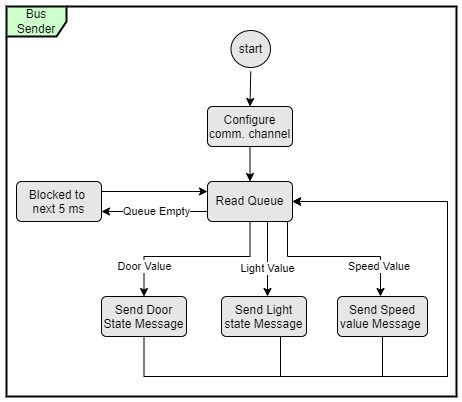

The diagram above was exported from draw.io. Its source (the exported page's mxGraphModel, read from the mxfile embedded in the PNG):
<mxGraphModel dx="1008" dy="491" grid="1" gridSize="10" guides="1" tooltips="1" connect="1" arrows="1" fold="1" page="1" pageScale="1" pageWidth="1169" pageHeight="827" math="0" shadow="0">
  <root>
    <mxCell id="0" />
    <mxCell id="1" parent="0" />
    <mxCell id="Z6Wr5xvfd3Fye9eb3mMq-1" value="Bus Sender" style="shape=umlFrame;whiteSpace=wrap;fillColor=#CCFFCC;container=1;collapsible=0;recursiveResize=0;strokeWidth=2;" parent="1" vertex="1">
      <mxGeometry x="10" y="10" width="450" height="390" as="geometry" />
    </mxCell>
    <mxCell id="Z6Wr5xvfd3Fye9eb3mMq-2" value="start" style="ellipse;html=1;shape=startState;fillColor=#E6E6E6;" parent="Z6Wr5xvfd3Fye9eb3mMq-1" vertex="1">
      <mxGeometry x="220.5" y="20" width="47.5" height="45" as="geometry" />
    </mxCell>
    <mxCell id="Fdg1JjD60bOkkmuE7ziL-1" style="edgeStyle=orthogonalEdgeStyle;rounded=0;orthogonalLoop=1;jettySize=auto;html=1;exitX=0.5;exitY=1;exitDx=0;exitDy=0;entryX=0.5;entryY=0;entryDx=0;entryDy=0;" parent="Z6Wr5xvfd3Fye9eb3mMq-1" source="Z6Wr5xvfd3Fye9eb3mMq-3" target="Z6Wr5xvfd3Fye9eb3mMq-7" edge="1">
      <mxGeometry relative="1" as="geometry" />
    </mxCell>
    <mxCell id="Z6Wr5xvfd3Fye9eb3mMq-3" value="Configure comm. channel" style="html=1;align=center;verticalAlign=top;rounded=1;absoluteArcSize=1;arcSize=10;dashed=0;fillColor=#E6E6E6;whiteSpace=wrap;" parent="Z6Wr5xvfd3Fye9eb3mMq-1" vertex="1">
      <mxGeometry x="201" y="100" width="85" height="40" as="geometry" />
    </mxCell>
    <mxCell id="Z6Wr5xvfd3Fye9eb3mMq-4" style="edgeStyle=orthogonalEdgeStyle;rounded=0;orthogonalLoop=1;jettySize=auto;html=1;exitX=0.5;exitY=1;exitDx=0;exitDy=0;entryX=0.5;entryY=0;entryDx=0;entryDy=0;" parent="Z6Wr5xvfd3Fye9eb3mMq-1" source="Z6Wr5xvfd3Fye9eb3mMq-2" target="Z6Wr5xvfd3Fye9eb3mMq-3" edge="1">
      <mxGeometry relative="1" as="geometry" />
    </mxCell>
    <mxCell id="Z6Wr5xvfd3Fye9eb3mMq-23" value="Speed Value&amp;nbsp;" style="edgeStyle=orthogonalEdgeStyle;rounded=0;orthogonalLoop=1;jettySize=auto;html=1;" parent="Z6Wr5xvfd3Fye9eb3mMq-1" source="Z6Wr5xvfd3Fye9eb3mMq-7" target="Z6Wr5xvfd3Fye9eb3mMq-22" edge="1">
      <mxGeometry x="0.6429" relative="1" as="geometry">
        <Array as="points">
          <mxPoint x="281" y="250" />
          <mxPoint x="374" y="250" />
        </Array>
        <mxPoint as="offset" />
      </mxGeometry>
    </mxCell>
    <mxCell id="Z6Wr5xvfd3Fye9eb3mMq-24" value="Queue Empty" style="edgeStyle=orthogonalEdgeStyle;rounded=0;orthogonalLoop=1;jettySize=auto;html=1;exitX=0;exitY=0.75;exitDx=0;exitDy=0;entryX=1;entryY=0.75;entryDx=0;entryDy=0;" parent="Z6Wr5xvfd3Fye9eb3mMq-1" edge="1">
      <mxGeometry x="-0.0377" relative="1" as="geometry">
        <Array as="points" />
        <mxPoint as="offset" />
        <mxPoint x="201" y="205" as="sourcePoint" />
        <mxPoint x="95" y="205" as="targetPoint" />
      </mxGeometry>
    </mxCell>
    <mxCell id="Z6Wr5xvfd3Fye9eb3mMq-7" value="Read Queue" style="html=1;align=center;verticalAlign=middle;rounded=1;absoluteArcSize=1;arcSize=10;dashed=0;fillColor=#E6E6E6;strokeColor=rgb(0, 0, 0);fontColor=rgb(0, 0, 0);whiteSpace=wrap;" parent="Z6Wr5xvfd3Fye9eb3mMq-1" vertex="1">
      <mxGeometry x="201" y="175" width="85" height="40" as="geometry" />
    </mxCell>
    <mxCell id="Fdg1JjD60bOkkmuE7ziL-2" style="edgeStyle=orthogonalEdgeStyle;rounded=0;orthogonalLoop=1;jettySize=auto;html=1;exitX=1;exitY=0.25;exitDx=0;exitDy=0;entryX=0;entryY=0.25;entryDx=0;entryDy=0;" parent="Z6Wr5xvfd3Fye9eb3mMq-1" source="Z6Wr5xvfd3Fye9eb3mMq-12" target="Z6Wr5xvfd3Fye9eb3mMq-7" edge="1">
      <mxGeometry relative="1" as="geometry" />
    </mxCell>
    <mxCell id="Z6Wr5xvfd3Fye9eb3mMq-12" value="Blocked to&amp;nbsp; next 5 ms" style="html=1;align=center;verticalAlign=top;rounded=1;absoluteArcSize=1;arcSize=10;dashed=0;fillColor=#E6E6E6;strokeColor=rgb(0, 0, 0);fontColor=rgb(0, 0, 0);whiteSpace=wrap;" parent="Z6Wr5xvfd3Fye9eb3mMq-1" vertex="1">
      <mxGeometry x="10" y="175" width="85" height="40" as="geometry" />
    </mxCell>
    <mxCell id="Z6Wr5xvfd3Fye9eb3mMq-25" style="edgeStyle=orthogonalEdgeStyle;rounded=0;orthogonalLoop=1;jettySize=auto;html=1;exitX=0.5;exitY=1;exitDx=0;exitDy=0;entryX=1;entryY=0.5;entryDx=0;entryDy=0;" parent="Z6Wr5xvfd3Fye9eb3mMq-1" source="Z6Wr5xvfd3Fye9eb3mMq-18" target="Z6Wr5xvfd3Fye9eb3mMq-7" edge="1">
      <mxGeometry relative="1" as="geometry">
        <Array as="points">
          <mxPoint x="138" y="370" />
          <mxPoint x="441" y="370" />
          <mxPoint x="441" y="195" />
        </Array>
      </mxGeometry>
    </mxCell>
    <mxCell id="Z6Wr5xvfd3Fye9eb3mMq-18" value="Send Door State Message" style="html=1;align=center;verticalAlign=top;rounded=1;absoluteArcSize=1;arcSize=10;dashed=0;fillColor=#E6E6E6;strokeColor=rgb(0, 0, 0);fontColor=rgb(0, 0, 0);whiteSpace=wrap;" parent="Z6Wr5xvfd3Fye9eb3mMq-1" vertex="1">
      <mxGeometry x="95" y="290" width="85" height="40" as="geometry" />
    </mxCell>
    <mxCell id="Z6Wr5xvfd3Fye9eb3mMq-19" value="Door Value" style="edgeStyle=orthogonalEdgeStyle;rounded=0;orthogonalLoop=1;jettySize=auto;html=1;entryX=0.5;entryY=0;entryDx=0;entryDy=0;exitX=0.5;exitY=1;exitDx=0;exitDy=0;" parent="Z6Wr5xvfd3Fye9eb3mMq-1" source="Z6Wr5xvfd3Fye9eb3mMq-7" target="Z6Wr5xvfd3Fye9eb3mMq-18" edge="1">
      <mxGeometry x="0.6685" relative="1" as="geometry">
        <Array as="points">
          <mxPoint x="244" y="250" />
          <mxPoint x="138" y="250" />
        </Array>
        <mxPoint as="offset" />
      </mxGeometry>
    </mxCell>
    <mxCell id="Z6Wr5xvfd3Fye9eb3mMq-20" value="Send Light state Message" style="html=1;align=center;verticalAlign=top;rounded=1;absoluteArcSize=1;arcSize=10;dashed=0;fillColor=#E6E6E6;strokeColor=rgb(0, 0, 0);fontColor=rgb(0, 0, 0);whiteSpace=wrap;" parent="Z6Wr5xvfd3Fye9eb3mMq-1" vertex="1">
      <mxGeometry x="215" y="290" width="85" height="40" as="geometry" />
    </mxCell>
    <mxCell id="Z6Wr5xvfd3Fye9eb3mMq-21" value="Light Value" style="edgeStyle=orthogonalEdgeStyle;rounded=0;orthogonalLoop=1;jettySize=auto;html=1;exitX=0.75;exitY=1;exitDx=0;exitDy=0;" parent="Z6Wr5xvfd3Fye9eb3mMq-1" edge="1">
      <mxGeometry x="0.2836" relative="1" as="geometry">
        <mxPoint x="264.75" y="215" as="sourcePoint" />
        <mxPoint x="261" y="290" as="targetPoint" />
        <Array as="points">
          <mxPoint x="261" y="215" />
          <mxPoint x="261" y="290" />
        </Array>
        <mxPoint as="offset" />
      </mxGeometry>
    </mxCell>
    <mxCell id="Z6Wr5xvfd3Fye9eb3mMq-22" value="Send Speed value Message&amp;nbsp;" style="html=1;align=center;verticalAlign=top;rounded=1;absoluteArcSize=1;arcSize=10;dashed=0;fillColor=#E6E6E6;strokeColor=rgb(0, 0, 0);fontColor=rgb(0, 0, 0);whiteSpace=wrap;" parent="Z6Wr5xvfd3Fye9eb3mMq-1" vertex="1">
      <mxGeometry x="331" y="290" width="90" height="40" as="geometry" />
    </mxCell>
    <mxCell id="Z6Wr5xvfd3Fye9eb3mMq-27" style="edgeStyle=orthogonalEdgeStyle;rounded=0;orthogonalLoop=1;jettySize=auto;html=1;exitX=0.5;exitY=1;exitDx=0;exitDy=0;entryX=1;entryY=0.5;entryDx=0;entryDy=0;" parent="Z6Wr5xvfd3Fye9eb3mMq-1" source="Z6Wr5xvfd3Fye9eb3mMq-22" target="Z6Wr5xvfd3Fye9eb3mMq-7" edge="1">
      <mxGeometry relative="1" as="geometry">
        <mxPoint x="416" y="450" as="targetPoint" />
        <Array as="points">
          <mxPoint x="376" y="370" />
          <mxPoint x="441" y="370" />
          <mxPoint x="441" y="195" />
        </Array>
      </mxGeometry>
    </mxCell>
    <mxCell id="Z6Wr5xvfd3Fye9eb3mMq-26" style="edgeStyle=orthogonalEdgeStyle;rounded=0;orthogonalLoop=1;jettySize=auto;html=1;exitX=0.5;exitY=1;exitDx=0;exitDy=0;entryX=1;entryY=0.5;entryDx=0;entryDy=0;" parent="Z6Wr5xvfd3Fye9eb3mMq-1" source="Z6Wr5xvfd3Fye9eb3mMq-20" target="Z6Wr5xvfd3Fye9eb3mMq-7" edge="1">
      <mxGeometry relative="1" as="geometry">
        <mxPoint x="291" y="200" as="targetPoint" />
        <Array as="points">
          <mxPoint x="274" y="370" />
          <mxPoint x="441" y="370" />
          <mxPoint x="441" y="195" />
        </Array>
      </mxGeometry>
    </mxCell>
  </root>
</mxGraphModel>